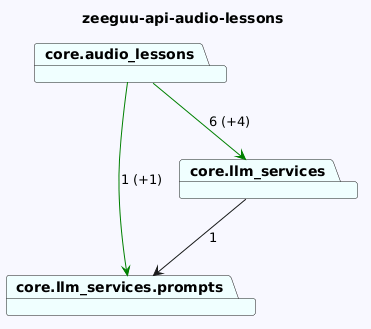

The diagram above was rendered by PlantUML. Its source (embedded in the PNG):
@startuml
skinparam backgroundColor GhostWhite
title zeeguu-api-audio-lessons
package "core.llm_services.prompts" #Azure
package "core.audio_lessons" #Azure
package "core.llm_services" #Azure

"core.audio_lessons"-->"core.llm_services" #Green : 6 (+4)
"core.audio_lessons"-->"core.llm_services.prompts" #Green : 1 (+1)
"core.llm_services"-->"core.llm_services.prompts"  : 1
@enduml